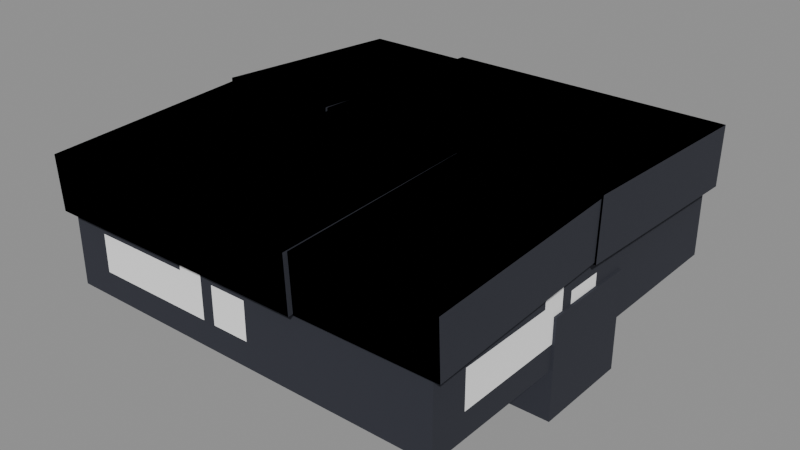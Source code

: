 # Source: Structures_Roofs_Flat.blend  (saved by Blender 5.0.119; exported with 4.5.12 LTS)
import bpy
from mathutils import Matrix  # noqa: F401  (used for matrix-valued properties, if any)

bpy.ops.wm.read_factory_settings(use_empty=True)
scene = bpy.context.scene
scene.name = 'Scene'

# ---- collections
col_widgets = bpy.data.collections.new('Widgets'); scene.collection.children.link(col_widgets)
col_widgets.hide_viewport = True

# ---- images (referenced by path relative to the original .blend; pixels are not part of the script)
import os
ASSET_DIR = os.environ.get("B2B_ASSET_DIR", "")  # directory of the original .blend (textures are referenced by path, not embedded)
HERE = os.path.dirname(os.path.abspath(__file__))  # packed textures are extracted next to this script under _unpacked/

def load_image(name, relpath, width, height, colorspace="sRGB"):
    """Load a texture the original file referenced (path relative to the .blend, or extracted next to this script)."""
    p = next((c for c in (os.path.join(HERE, relpath), os.path.join(ASSET_DIR, relpath)) if relpath and os.path.exists(c)), "")
    if p:
        img = bpy.data.images.load(p, check_existing=True)
        img.name = name
    else:  # same state as the original file: an image datablock whose file is absent (Cycles renders it pink)
        img = bpy.data.images.new(name, width, height)
        img.source = "FILE"
        img.filepath = "//" + (relpath or name)
    img.colorspace_settings.name = colorspace
    return img
img_image_0 = load_image('Image_0', '_unpacked/Image_0.2d4b6215.png', 1024, 1024, 'sRGB')

# ---- materials (node trees are filled in below, after node groups)
mat_material_0 = bpy.data.materials.new('Material_0')

# ---- material node trees
mat_material_0.use_nodes = True; mat_material_0.node_tree.nodes.clear()
_N = mat_material_0.node_tree.nodes; _L = mat_material_0.node_tree.links
n0 = _N.new('ShaderNodeBsdfPrincipled'); n0.name = 'Principled BSDF'; n0.location = (10, 300)
n0.inputs[2].default_value = 1.0
n1 = _N.new('ShaderNodeOutputMaterial'); n1.name = 'Material Output'; n1.location = (300, 300)
n2 = _N.new('NodeFrame'); n2.name = 'Frame'; n2.location = (0, 0)
n2.label = 'Alpha Clip'
n2.width = 150
n3 = _N.new('ShaderNodeMath'); n3.name = 'Math'; n3.location = (-340, -20)
n3.operation = 'SUBTRACT'
n3.inputs[0].default_value = 1.0
n4 = _N.new('ShaderNodeMath'); n4.name = 'Math.001'; n4.location = (-540, -20)
n4.operation = 'LESS_THAN'
n4.inputs[1].default_value = 0.05
n5 = _N.new('ShaderNodeTexImage'); n5.name = 'Image Texture'; n5.location = (-840, 210)
n5.label = 'BASE COLOR'
n5.image = img_image_0
n5.interpolation = 'Closest'
n5.extension = 'EXTEND'
n3.parent = n2
n4.parent = n2
_L.new(n0.outputs[0], n1.inputs[0])
_L.new(n3.outputs[0], n0.inputs[4])
_L.new(n4.outputs[0], n3.inputs[1])
_L.new(n5.outputs[0], n0.inputs[0])
_L.new(n5.outputs[1], n4.inputs[0])
n1.is_active_output = True

# ---- meshes
me_mesh_0 = bpy.data.meshes.new('Mesh_0')
me_mesh_0.from_pydata([(1.0, -1.01, 0.2525), (1.0, 1.01, 0.2525), (1.0, -1.01, -0.2525), (1.0, 1.01, -0.2525), (-1.0, 1.01, 0.2525), (-1.0, -1.01, 0.2525), (-1.0, 1.01, -0.2525), (-1.0, -1.01, -0.2525), (-1.0, 1.01, 0.2525), (1.0, 1.01, 0.2525), (-1.0, -1.01, 0.2525), (1.0, -1.01, 0.2525), (-1.0, -1.01, -0.2525), (1.0, -1.01, -0.2525), (-1.0, 1.01, -0.2525), (1.0, 1.01, -0.2525), (-1.0, -1.01, 0.2525), (1.0, -1.01, 0.2525), (-1.0, -1.01, -0.2525), (1.0, -1.01, -0.2525), (1.0, 1.01, 0.2525), (-1.0, 1.01, 0.2525), (1.0, 1.01, -0.2525), (-1.0, 1.01, -0.2525)], [], [(0, 2, 1), (2, 3, 1), (4, 6, 5), (6, 7, 5), (8, 10, 9), (10, 11, 9), (12, 14, 13), (14, 15, 13), (16, 18, 17), (18, 19, 17), (20, 22, 21), (22, 23, 21)])
_uv = me_mesh_0.uv_layers.new(name='UVMap')
_uv.uv.foreach_set('vector', [0.05469, 0.9688, 0.0625, 0.9688, 0.05469, 1.0, 0.0625, 0.9688, 0.0625, 1.0, 0.05469, 1.0, 0.05469, 0.9688, 0.0625, 0.9688, 0.05469, 1.0, 0.0625, 0.9688, 0.0625, 1.0, 0.05469, 1.0, 0.0, 1.0, 0.0, 1.0, 0.0, 1.0, 0.0, 1.0, 0.0, 1.0, 0.0, 1.0, 0.03125, 0.9688, 0.03125, 0.9375, 0.0625, 0.9688, 0.03125, 0.9375, 0.0625, 0.9375, 0.0625, 0.9688, 0.05469, 0.9688, 0.0625, 0.9688, 0.05469, 1.0, 0.0625, 0.9688, 0.0625, 1.0, 0.05469, 1.0, 0.05469, 0.9688, 0.0625, 0.9688, 0.05469, 1.0, 0.0625, 0.9688, 0.0625, 1.0, 0.05469, 1.0])
me_mesh_0.materials.append(mat_material_0)
me_mesh_0.update()
me_mesh_0.normals_split_custom_set([tuple(v) for v in zip(*[iter([1.0, 0.0, 0.0, 1.0, 0.0, 0.0, 1.0, 0.0, 0.0, 1.0, 0.0, 0.0, 1.0, 0.0, 0.0, 1.0, 0.0, 0.0, -1.0, 0.0, 0.0, -1.0, 0.0, 0.0, -1.0, 0.0, 0.0, -1.0, 0.0, 0.0, -1.0, 0.0, 0.0, -1.0, 0.0, 0.0, 0.0, 0.0, 1.0, 0.0, 0.0, 1.0, 0.0, 0.0, 1.0, 0.0, 0.0, 1.0, 0.0, 0.0, 1.0, 0.0, 0.0, 1.0, 0.0, 0.0, -1.0, 0.0, 0.0, -1.0, 0.0, 0.0, -1.0, 0.0, 0.0, -1.0, 0.0, 0.0, -1.0, 0.0, 0.0, -1.0, 0.0, -1.0, 0.0, 0.0, -1.0, 0.0, 0.0, -1.0, 0.0, 0.0, -1.0, 0.0, 0.0, -1.0, 0.0, 0.0, -1.0, 0.0, 0.0, 1.0, 0.0, 0.0, 1.0, 0.0, 0.0, 1.0, 0.0, 0.0, 1.0, 0.0, 0.0, 1.0, 0.0, 0.0, 1.0, 0.0])] * 3)])
me_mesh_1 = bpy.data.meshes.new('Mesh_1')
me_mesh_1.from_pydata([(-0.3117, -1.114, 0.06954), (-0.3117, -0.01106, 0.06954), (-0.3117, -1.114, -0.1945), (-0.3117, -0.01106, -0.1945), (0.3117, -0.01106, 0.06954), (0.3117, -1.114, 0.06954), (0.3117, -0.01106, -0.1945), (0.3117, -1.114, -0.1945), (0.3117, -0.01106, 0.06954), (-0.3117, -0.01106, 0.06954), (0.3117, -1.114, 0.06954), (-0.3117, -1.114, 0.06954), (0.3117, -1.114, -0.1945), (-0.3117, -1.114, -0.1945), (0.3117, -0.01106, -0.1945), (-0.3117, -0.01106, -0.1945), (0.3117, -1.114, 0.06954), (-0.3117, -1.114, 0.06954), (0.3117, -1.114, -0.1945), (-0.3117, -1.114, -0.1945), (-0.3117, -0.01106, 0.06954), (0.3117, -0.01106, 0.06954), (-0.3117, -0.01106, -0.1945), (0.3117, -0.01106, -0.1945)], [], [(0, 2, 1), (2, 3, 1), (4, 6, 5), (6, 7, 5), (8, 10, 9), (10, 11, 9), (12, 14, 13), (14, 15, 13), (16, 18, 17), (18, 19, 17), (20, 22, 21), (22, 23, 21)])
me_mesh_1.polygons.foreach_set('use_smooth', [0, 0, 0, 0, 1, 1, 1, 1, 1, 1, 1, 1])
_uv = me_mesh_1.uv_layers.new(name='UVMap')
_uv.uv.foreach_set('vector', [0.04004, 1.0, 0.04004, 0.9961, 0.02637, 1.0, 0.04004, 0.9961, 0.02637, 0.9961, 0.02637, 1.0, 0.04102, 0.9961, 0.04492, 0.9961, 0.04102, 0.9824, 0.04492, 0.9961, 0.04492, 0.9824, 0.04102, 0.9824, 0.01953, 0.9961, 0.01953, 0.9824, 0.009766, 0.9961, 0.01953, 0.9824, 0.009766, 0.9824, 0.009766, 0.9961, 0.02051, 0.9961, 0.02051, 0.9824, 0.03027, 0.9961, 0.02051, 0.9824, 0.03027, 0.9824, 0.03027, 0.9961, 0.02051, 0.9824, 0.02051, 0.9785, 0.03027, 0.9824, 0.02051, 0.9785, 0.03027, 0.9785, 0.03027, 0.9824, 0.0293, 0.9863, 0.0293, 0.9824, 0.01953, 0.9863, 0.0293, 0.9824, 0.01953, 0.9824, 0.01953, 0.9863])
me_mesh_1.materials.append(mat_material_0)
me_mesh_1.update()
me_mesh_1.normals_split_custom_set([tuple(v) for v in zip(*[iter([1.0, 0.0, 0.0, 1.0, 0.0, 0.0, 1.0, 0.0, 0.0, 1.0, -5.116e-08, 0.0, 1.0, -5.116e-08, 0.0, 1.0, -5.116e-08, 0.0, -1.0, 0.0, 0.0, -1.0, 0.0, 0.0, -1.0, 0.0, 0.0, -1.0, -5.116e-08, 0.0, -1.0, -5.116e-08, 0.0, -1.0, -5.116e-08, 0.0, 0.0, -4.776e-05, 1.0, -2.293e-09, -4.776e-05, 1.0, -2.088e-12, -4.776e-05, 1.0, -2.293e-09, -4.776e-05, 1.0, 2.282e-09, -4.776e-05, 1.0, -2.088e-12, -4.776e-05, 1.0, 0.0, 4.776e-05, -1.0, -2.293e-09, 4.776e-05, -1.0, -2.088e-12, 4.776e-05, -1.0, -2.293e-09, 4.776e-05, -1.0, 2.282e-09, 4.776e-05, -1.0, -2.088e-12, 4.776e-05, -1.0, -2.282e-09, -1.0, 4.777e-05, 2.088e-12, -1.0, 4.777e-05, 2.293e-09, -1.0, 4.777e-05, 2.088e-12, -1.0, 4.777e-05, 0.0, -1.0, 4.777e-05, 2.293e-09, -1.0, 4.777e-05, 0.0, 1.0, -4.775e-05, 2.293e-09, 1.0, -4.776e-05, 2.088e-12, 1.0, -4.776e-05, 2.293e-09, 1.0, -4.776e-05, -2.282e-09, 1.0, -4.777e-05, 2.088e-12, 1.0, -4.776e-05])] * 3)])
me_mesh_2 = bpy.data.meshes.new('Mesh_2')
me_mesh_2.from_pydata([(-0.6869, -1.129, 0.01259), (-0.6869, 0.003974, 0.01259), (-0.6869, -1.129, -0.2626), (-0.6869, 0.003974, -0.2626), (0.6869, 0.003974, 0.01259), (0.6869, -1.129, 0.01259), (0.6869, 0.003974, -0.2626), (0.6869, -1.129, -0.2626), (0.6869, 0.003974, 0.01259), (-0.6869, 0.003974, 0.01259), (0.6869, -1.129, 0.01259), (-0.6869, -1.129, 0.01259), (0.6869, -1.129, -0.2626), (-0.6869, -1.129, -0.2626), (0.6869, 0.003974, -0.2626), (-0.6869, 0.003974, -0.2626), (0.6869, -1.129, 0.01259), (-0.6869, -1.129, 0.01259), (0.6869, -1.129, -0.2626), (-0.6869, -1.129, -0.2626), (-0.6869, 0.003974, 0.01259), (0.6869, 0.003974, 0.01259), (-0.6869, 0.003974, -0.2626), (0.6869, 0.003974, -0.2626)], [], [(0, 2, 1), (2, 3, 1), (4, 6, 5), (6, 7, 5), (8, 10, 9), (10, 11, 9), (12, 14, 13), (14, 15, 13), (16, 18, 17), (18, 19, 17), (20, 22, 21), (22, 23, 21)])
me_mesh_2.polygons.foreach_set('use_smooth', [0, 0, 0, 0, 1, 1, 1, 1, 1, 1, 1, 1])
_uv = me_mesh_2.uv_layers.new(name='UVMap')
_uv.uv.foreach_set('vector', [0.04102, 0.9824, 0.04492, 0.9824, 0.04102, 0.9961, 0.04492, 0.9824, 0.04492, 0.9961, 0.04102, 0.9961, 0.02539, 1.0, 0.02539, 0.9961, 0.03906, 1.0, 0.02539, 0.9961, 0.03906, 0.9961, 0.03906, 1.0, 0.01953, 0.9961, 0.01953, 0.9824, 0.0009766, 0.9961, 0.01953, 0.9824, 0.0009766, 0.9824, 0.0009766, 0.9961, 0.0009766, 0.9961, 0.0009766, 0.9824, 0.01953, 0.9961, 0.0009766, 0.9824, 0.01953, 0.9824, 0.01953, 0.9961, 0.0009766, 0.9824, 0.0009766, 0.9785, 0.01953, 0.9824, 0.0009766, 0.9785, 0.01953, 0.9785, 0.01953, 0.9824, 0.0, 1.0, 0.0, 1.0, 0.0, 1.0, 0.0, 1.0, 0.0, 1.0, 0.0, 1.0])
me_mesh_2.materials.append(mat_material_0)
me_mesh_2.update()
me_mesh_2.normals_split_custom_set([tuple(v) for v in zip(*[iter([1.0, 0.0, 0.0, 1.0, 0.0, 0.0, 1.0, 0.0, 0.0, 1.0, 0.0, 0.0, 1.0, 0.0, 0.0, 1.0, 0.0, 0.0, -1.0, 0.0, 0.0, -1.0, 0.0, 0.0, -1.0, 0.0, 0.0, -1.0, 0.0, 0.0, -1.0, 0.0, 0.0, -1.0, 0.0, 0.0, -4.777e-05, 2.088e-12, 1.0, 2.088e-12, 4.777e-05, 1.0, -2.088e-12, -4.777e-05, 1.0, 2.088e-12, 4.777e-05, 1.0, 4.777e-05, -2.088e-12, 1.0, -2.088e-12, -4.777e-05, 1.0, -4.777e-05, -2.088e-12, -1.0, 2.088e-12, -4.777e-05, -1.0, -2.088e-12, 4.777e-05, -1.0, 2.088e-12, -4.777e-05, -1.0, 4.777e-05, 2.088e-12, -1.0, -2.088e-12, 4.777e-05, -1.0, -0.0003355, -1.0, 1.467e-11, 2.088e-12, -1.0, 4.777e-05, -2.088e-12, -1.0, -4.777e-05, 2.088e-12, -1.0, 4.777e-05, 0.0003355, -1.0, -1.467e-11, -2.088e-12, -1.0, -4.777e-05, 0.0003355, 1.0, 1.467e-11, -2.088e-12, 1.0, 4.777e-05, 2.088e-12, 1.0, -4.777e-05, -2.088e-12, 1.0, 4.777e-05, -0.0003355, 1.0, -1.467e-11, 2.088e-12, 1.0, -4.777e-05])] * 3)])
me_mesh_3 = bpy.data.meshes.new('Mesh_3')
me_mesh_3.from_pydata([(-0.7394, -1.098, 0.0255), (-0.7394, -0.02717, 0.0255), (-0.7394, -1.098, -0.2755), (-0.7394, -0.02717, -0.2755), (0.7394, -0.02717, 0.0255), (0.7394, -1.098, 0.0255), (0.7394, -0.02717, -0.2755), (0.7394, -1.098, -0.2755), (0.7394, -0.02717, 0.0255), (-0.7394, -0.02717, 0.0255), (0.7394, -1.098, 0.0255), (-0.7394, -1.098, 0.0255), (0.7394, -1.098, -0.2755), (-0.7394, -1.098, -0.2755), (0.7394, -0.02717, -0.2755), (-0.7394, -0.02717, -0.2755), (0.7394, -1.098, 0.0255), (-0.7394, -1.098, 0.0255), (0.7394, -1.098, -0.2755), (-0.7394, -1.098, -0.2755), (-0.7394, -0.02717, 0.0255), (0.7394, -0.02717, 0.0255), (-0.7394, -0.02717, -0.2755), (0.7394, -0.02717, -0.2755)], [], [(0, 2, 1), (2, 3, 1), (4, 6, 5), (6, 7, 5), (8, 10, 9), (10, 11, 9), (12, 14, 13), (14, 15, 13), (16, 18, 17), (18, 19, 17), (20, 22, 21), (22, 23, 21)])
me_mesh_3.polygons.foreach_set('use_smooth', [0, 0, 0, 0, 1, 1, 1, 1, 1, 1, 1, 1])
_uv = me_mesh_3.uv_layers.new(name='UVMap')
_uv.uv.foreach_set('vector', [0.04102, 0.9824, 0.04492, 0.9824, 0.04102, 0.9961, 0.04492, 0.9824, 0.04492, 0.9961, 0.04102, 0.9961, 0.02539, 1.0, 0.02539, 0.9961, 0.03906, 1.0, 0.02539, 0.9961, 0.03906, 0.9961, 0.03906, 1.0, 0.0, 0.9961, 0.0, 0.9824, 0.01953, 0.9961, 0.0, 0.9824, 0.01953, 0.9824, 0.01953, 0.9961, 0.02051, 0.9961, 0.02051, 0.9824, 0.04004, 0.9961, 0.02051, 0.9824, 0.04004, 0.9824, 0.04004, 0.9961, 0.0, 0.9824, 0.0, 0.9785, 0.01953, 0.9824, 0.0, 0.9785, 0.01953, 0.9785, 0.01953, 0.9824, 0.0293, 0.9844, 0.0293, 0.9805, 0.009766, 0.9844, 0.0293, 0.9805, 0.009766, 0.9805, 0.009766, 0.9844])
me_mesh_3.materials.append(mat_material_0)
me_mesh_3.update()
me_mesh_3.normals_split_custom_set([tuple(v) for v in zip(*[iter([1.0, 0.0, 0.0, 1.0, 0.0, 0.0, 1.0, 0.0, 0.0, 1.0, 0.0, 0.0, 1.0, 0.0, 0.0, 1.0, 0.0, 0.0, -1.0, 0.0, 0.0, -1.0, 0.0, 0.0, -1.0, 0.0, 0.0, -1.0, 0.0, 0.0, -1.0, 0.0, 0.0, -1.0, 0.0, 0.0, 0.0, -4.777e-05, 1.0, -2.293e-09, -4.777e-05, 1.0, -2.088e-12, -4.777e-05, 1.0, -2.293e-09, -4.777e-05, 1.0, 2.282e-09, -4.777e-05, 1.0, -2.088e-12, -4.777e-05, 1.0, 0.0, 4.777e-05, -1.0, -2.293e-09, 4.777e-05, -1.0, -2.088e-12, 4.777e-05, -1.0, -2.293e-09, 4.777e-05, -1.0, 2.282e-09, 4.777e-05, -1.0, -2.088e-12, 4.777e-05, -1.0, -0.0003355, -1.0, 1.467e-11, 2.088e-12, -1.0, 4.777e-05, -2.088e-12, -1.0, -4.777e-05, 2.088e-12, -1.0, 4.777e-05, -0.0003355, -1.0, 1.611e-08, -2.088e-12, -1.0, -4.777e-05, 0.0003355, 1.0, 1.467e-11, 2.293e-09, 1.0, -4.777e-05, 2.088e-12, 1.0, -4.776e-05, 2.293e-09, 1.0, -4.777e-05, 0.0003323, 1.0, -4.662e-05, 2.088e-12, 1.0, -4.776e-05])] * 3)])
me_mesh_4 = bpy.data.meshes.new('Mesh_4')
me_mesh_4.from_pydata([(-0.3562, -1.105, 0.01225), (-0.3562, -0.01989, 0.01225), (-0.3562, -1.105, -0.2623), (-0.3562, -0.01989, -0.2623), (0.3562, -0.01989, 0.01225), (0.3562, -1.105, 0.01225), (0.3562, -0.01989, -0.2623), (0.3562, -1.105, -0.2623), (0.3562, -0.01989, 0.01225), (-0.3562, -0.01989, 0.01225), (0.3562, -1.105, 0.01225), (-0.3562, -1.105, 0.01225), (0.3562, -1.105, -0.2623), (-0.3562, -1.105, -0.2623), (0.3562, -0.01989, -0.2623), (-0.3562, -0.01989, -0.2623), (0.3562, -1.105, 0.01225), (-0.3562, -1.105, 0.01225), (0.3562, -1.105, -0.2623), (-0.3562, -1.105, -0.2623), (-0.3562, -0.01989, 0.01225), (0.3562, -0.01989, 0.01225), (-0.3562, -0.01989, -0.2623), (0.3562, -0.01989, -0.2623)], [], [(0, 2, 1), (2, 3, 1), (4, 6, 5), (6, 7, 5), (8, 10, 9), (10, 11, 9), (12, 14, 13), (14, 15, 13), (16, 18, 17), (18, 19, 17), (20, 22, 21), (22, 23, 21)])
me_mesh_4.polygons.foreach_set('use_smooth', [0, 0, 0, 0, 1, 1, 1, 1, 1, 1, 1, 1])
_uv = me_mesh_4.uv_layers.new(name='UVMap')
_uv.uv.foreach_set('vector', [0.0, 1.0, 0.0, 1.0, 0.0, 1.0, 0.0, 1.0, 0.0, 1.0, 0.0, 1.0, 0.04102, 0.9961, 0.04492, 0.9961, 0.04102, 0.9824, 0.04492, 0.9961, 0.04492, 0.9824, 0.04102, 0.9824, 0.0, 0.9961, 0.0, 0.9824, 0.009766, 0.9961, 0.0, 0.9824, 0.009766, 0.9824, 0.009766, 0.9961, 0.03125, 0.9961, 0.03125, 0.9824, 0.04102, 0.9961, 0.03125, 0.9824, 0.04102, 0.9824, 0.04102, 0.9961, 0.03125, 0.9824, 0.03125, 0.9785, 0.04102, 0.9824, 0.03125, 0.9785, 0.04102, 0.9785, 0.04102, 0.9824, 0.0, 1.0, 0.0, 1.0, 0.0, 1.0, 0.0, 1.0, 0.0, 1.0, 0.0, 1.0])
me_mesh_4.materials.append(mat_material_0)
me_mesh_4.update()
me_mesh_4.normals_split_custom_set([tuple(v) for v in zip(*[iter([1.0, 0.0, 0.0, 1.0, 0.0, 0.0, 1.0, 0.0, 0.0, 1.0, 0.0, 0.0, 1.0, 0.0, 0.0, 1.0, 0.0, 0.0, -1.0, 0.0, 0.0, -1.0, 0.0, 0.0, -1.0, 0.0, 0.0, -1.0, 0.0, 0.0, -1.0, 0.0, 0.0, -1.0, 0.0, 0.0, -2.282e-09, 4.776e-05, 1.0, 2.088e-12, 4.776e-05, 1.0, 2.293e-09, 4.776e-05, 1.0, 2.088e-12, 4.776e-05, 1.0, 0.0, 4.776e-05, 1.0, 2.293e-09, 4.776e-05, 1.0, 0.0, 4.777e-05, -1.0, -2.293e-09, 4.777e-05, -1.0, -2.088e-12, 4.777e-05, -1.0, -2.293e-09, 4.777e-05, -1.0, 2.282e-09, 4.777e-05, -1.0, -2.088e-12, 4.777e-05, -1.0, -0.0003349, -1.0, -2.091e-05, -2.293e-09, -1.0, -4.777e-05, -2.088e-12, -1.0, -4.777e-05, -2.293e-09, -1.0, -4.777e-05, 0.0003349, -1.0, -2.093e-05, -2.088e-12, -1.0, -4.777e-05, 0.0003355, 1.0, -5.813e-06, -2.088e-12, 1.0, 4.778e-05, -2.293e-09, 1.0, 4.777e-05, -2.088e-12, 1.0, 4.778e-05, -0.0003349, 1.0, 2.091e-05, -2.293e-09, 1.0, 4.777e-05])] * 3)])
me_mesh_5 = bpy.data.meshes.new('Mesh_5')
me_mesh_5.from_pydata([(1.013, -0.25, 0.25), (1.013, 0.25, 0.25), (1.013, -0.25, -0.25), (1.013, 0.25, -0.25), (-1.013, 0.25, 0.25), (-1.013, -0.25, 0.25), (-1.013, 0.25, -0.25), (-1.013, -0.25, -0.25), (-1.013, 0.25, 0.25), (1.013, 0.25, 0.25), (-1.013, -0.25, 0.25), (1.013, -0.25, 0.25), (-1.013, -0.25, -0.25), (1.013, -0.25, -0.25), (-1.013, 0.25, -0.25), (1.013, 0.25, -0.25), (-1.013, -0.25, 0.25), (1.013, -0.25, 0.25), (-1.013, -0.25, -0.25), (1.013, -0.25, -0.25), (1.013, 0.25, 0.25), (-1.013, 0.25, 0.25), (1.013, 0.25, -0.25), (-1.013, 0.25, -0.25)], [], [(0, 2, 1), (2, 3, 1), (4, 6, 5), (6, 7, 5), (8, 10, 9), (10, 11, 9), (12, 14, 13), (14, 15, 13), (16, 18, 17), (18, 19, 17), (20, 22, 21), (22, 23, 21)])
_uv = me_mesh_5.uv_layers.new(name='UVMap')
_uv.uv.foreach_set('vector', [0.05469, 0.9922, 0.05469, 1.0, 0.04688, 0.9922, 0.05469, 1.0, 0.04688, 1.0, 0.04688, 0.9922, 0.05469, 0.9922, 0.05469, 1.0, 0.04688, 0.9922, 0.05469, 1.0, 0.04688, 1.0, 0.04688, 0.9922, 0.0625, 0.9688, 0.05469, 0.9688, 0.0625, 1.0, 0.05469, 0.9688, 0.05469, 1.0, 0.0625, 1.0, 0.0625, 1.0, 0.05469, 1.0, 0.0625, 0.9688, 0.05469, 1.0, 0.05469, 0.9688, 0.0625, 0.9688, 0.0625, 1.0, 0.05469, 1.0, 0.0625, 0.9688, 0.05469, 1.0, 0.05469, 0.9688, 0.0625, 0.9688, 0.0625, 1.0, 0.05469, 1.0, 0.0625, 0.9688, 0.05469, 1.0, 0.05469, 0.9688, 0.0625, 0.9688])
me_mesh_5.materials.append(mat_material_0)
me_mesh_5.update()
me_mesh_5.normals_split_custom_set([tuple(v) for v in zip(*[iter([1.0, 0.0, 0.0, 1.0, 0.0, 0.0, 1.0, 0.0, 0.0, 1.0, 0.0, 0.0, 1.0, 0.0, 0.0, 1.0, 0.0, 0.0, -1.0, 0.0, 0.0, -1.0, 0.0, 0.0, -1.0, 0.0, 0.0, -1.0, 0.0, 0.0, -1.0, 0.0, 0.0, -1.0, 0.0, 0.0, 0.0, 0.0, 1.0, 0.0, 0.0, 1.0, 0.0, 0.0, 1.0, 0.0, 0.0, 1.0, 0.0, 0.0, 1.0, 0.0, 0.0, 1.0, 0.0, 0.0, -1.0, 0.0, 0.0, -1.0, 0.0, 0.0, -1.0, 0.0, 0.0, -1.0, 0.0, 0.0, -1.0, 0.0, 0.0, -1.0, 0.0, -1.0, 0.0, 0.0, -1.0, 0.0, 0.0, -1.0, 0.0, 0.0, -1.0, 0.0, 0.0, -1.0, 0.0, 0.0, -1.0, 0.0, 0.0, 1.0, 0.0, 0.0, 1.0, 0.0, 0.0, 1.0, 0.0, 0.0, 1.0, 0.0, 0.0, 1.0, 0.0, 0.0, 1.0, 0.0])] * 3)])
me_plane = bpy.data.meshes.new('Plane')
me_plane.from_pydata([(-1.0, -6.123e-17, -1.0), (1.0, -6.123e-17, -1.0), (-1.0, 6.123e-17, 1.0), (1.0, 6.123e-17, 1.0)], [], [(0, 1, 3, 2)])
_uv = me_plane.uv_layers.new(name='UVMap')
_uv.uv.foreach_set('vector', [0.0, 0.0, 1.0, 0.0, 1.0, 1.0, 0.0, 1.0])
me_plane.update()
arm_armature = bpy.data.armatures.new('Armature')  # bones are not reproduced
arm_armature_001 = bpy.data.armatures.new('Armature.001')  # bones are not reproduced
arm_armature_002 = bpy.data.armatures.new('Armature.002')  # bones are not reproduced
arm_armature_003 = bpy.data.armatures.new('Armature.003')  # bones are not reproduced
arm_armature_004 = bpy.data.armatures.new('Armature.004')  # bones are not reproduced
arm_armature_005 = bpy.data.armatures.new('Armature.005')  # bones are not reproduced

# ---- objects
ob_block = bpy.data.objects.new('Block', arm_armature)
ob_mesh_0 = bpy.data.objects.new('Mesh_0', me_mesh_0)
ob_stairstep = bpy.data.objects.new('StairStep', arm_armature_001)
ob_mesh_1 = bpy.data.objects.new('Mesh_1', me_mesh_1)
ob_stairstep_001 = bpy.data.objects.new('StairStep.001', arm_armature_002)
ob_mesh_2 = bpy.data.objects.new('Mesh_2', me_mesh_2)
ob_stairstep_002 = bpy.data.objects.new('StairStep.002', arm_armature_003)
ob_mesh_3 = bpy.data.objects.new('Mesh_3', me_mesh_3)
ob_stairstep_003 = bpy.data.objects.new('StairStep.003', arm_armature_004)
ob_mesh_4 = bpy.data.objects.new('Mesh_4', me_mesh_4)
ob_wood = bpy.data.objects.new('wood', arm_armature_005)
ob_mesh_5 = bpy.data.objects.new('Mesh_5', me_mesh_5)
ob_wgt_wood = bpy.data.objects.new('WGT-wood', me_plane)

# ---- transforms, parenting, visibility, modifiers, constraints
ob_block.location = (0.0, 0.0, 0.0)
ob_block.rotation_mode = 'QUATERNION'
ob_block.rotation_quaternion = (1.0, 8.727e-05, -8.727e-05, 7.615e-09)
ob_block.show_in_front = True
ob_mesh_0.parent = ob_block
ob_mesh_0.location = (0.0, 0.0, 0.0)
ob_mesh_0.rotation_mode = 'QUATERNION'
ob_mesh_0.rotation_quaternion = (1.0, 0.0, 0.0, 0.0)
_vg = ob_mesh_0.vertex_groups.new(name='Block')
_vg.add([0, 1, 2, 3, 4, 5, 6, 7, 8, 9, 10, 11, 12, 13, 14, 15, 16, 17, 18, 19, 20, 21, 22, 23], 1.0, 'REPLACE')
_m = ob_mesh_0.modifiers.new('Armature', 'ARMATURE')
_m.object = ob_block
ob_stairstep.location = (-0.7025, -0.06099, 0.398)
ob_stairstep.rotation_mode = 'QUATERNION'
ob_stairstep.rotation_quaternion = (1.999e-18, -6.12e-17, -0.03264, -0.9995)
ob_stairstep.show_in_front = True
ob_mesh_1.parent = ob_stairstep
ob_mesh_1.location = (0.0, 0.0, 0.0)
ob_mesh_1.rotation_mode = 'QUATERNION'
ob_mesh_1.rotation_quaternion = (1.0, 0.0, 0.0, 0.0)
_vg = ob_mesh_1.vertex_groups.new(name='StairStep')
_vg.add([0, 1, 2, 3, 4, 5, 6, 7, 8, 9, 10, 11, 12, 13, 14, 15, 16, 17, 18, 19, 20, 21, 22, 23], 1.0, 'REPLACE')
_m = ob_mesh_1.modifiers.new('Armature', 'ARMATURE')
_m.object = ob_stairstep
ob_stairstep_001.location = (-0.3339, 0.0625, 0.4375)
ob_stairstep_001.rotation_mode = 'QUATERNION'
ob_stairstep_001.rotation_quaternion = (0.9998, 0.02212, 0.0, 0.0)
ob_stairstep_001.show_in_front = True
ob_mesh_2.parent = ob_stairstep_001
ob_mesh_2.location = (0.0, 0.0, 0.0)
ob_mesh_2.rotation_mode = 'QUATERNION'
ob_mesh_2.rotation_quaternion = (1.0, 0.0, 0.0, 0.0)
_vg = ob_mesh_2.vertex_groups.new(name='StairStep')
_vg.add([0, 1, 2, 3, 4, 5, 6, 7, 8, 9, 10, 11, 12, 13, 14, 15, 16, 17, 18, 19, 20, 21, 22, 23], 1.0, 'REPLACE')
_m = ob_mesh_2.modifiers.new('Armature', 'ARMATURE')
_m.object = ob_stairstep_001
ob_stairstep_002.location = (0.3125, -0.0625, 0.4375)
ob_stairstep_002.rotation_mode = 'QUATERNION'
ob_stairstep_002.rotation_quaternion = (1.229e-18, -6.122e-17, -0.02007, -0.9998)
ob_stairstep_002.show_in_front = True
ob_mesh_3.parent = ob_stairstep_002
ob_mesh_3.location = (0.0, 0.0, 0.0)
ob_mesh_3.rotation_mode = 'QUATERNION'
ob_mesh_3.rotation_quaternion = (1.0, 0.0, 0.0, 0.0)
_vg = ob_mesh_3.vertex_groups.new(name='StairStep')
_vg.add([0, 1, 2, 3, 4, 5, 6, 7, 8, 9, 10, 11, 12, 13, 14, 15, 16, 17, 18, 19, 20, 21, 22, 23], 1.0, 'REPLACE')
_m = ob_mesh_3.modifiers.new('Armature', 'ARMATURE')
_m.object = ob_stairstep_002
ob_stairstep_003.location = (0.6875, 0.0625, 0.4375)
ob_stairstep_003.rotation_mode = 'QUATERNION'
ob_stairstep_003.rotation_quaternion = (0.9997, 0.0247, 0.0, 0.0)
ob_stairstep_003.show_in_front = True
ob_mesh_4.parent = ob_stairstep_003
ob_mesh_4.location = (0.0, 0.0, 0.0)
ob_mesh_4.rotation_mode = 'QUATERNION'
ob_mesh_4.rotation_quaternion = (1.0, 0.0, 0.0, 0.0)
_vg = ob_mesh_4.vertex_groups.new(name='StairStep')
_vg.add([0, 1, 2, 3, 4, 5, 6, 7, 8, 9, 10, 11, 12, 13, 14, 15, 16, 17, 18, 19, 20, 21, 22, 23], 1.0, 'REPLACE')
_m = ob_mesh_4.modifiers.new('Armature', 'ARMATURE')
_m.object = ob_stairstep_003
ob_wood.location = (-6.25e-08, 0.0, -0.25)
ob_wood.rotation_mode = 'QUATERNION'
ob_wood.rotation_quaternion = (-7.615e-09, 1.0, -8.727e-05, 8.727e-05)
ob_wood.show_in_front = True
ob_mesh_5.parent = ob_wood
ob_mesh_5.location = (0.0, 0.0, 0.0)
ob_mesh_5.rotation_mode = 'QUATERNION'
ob_mesh_5.rotation_quaternion = (1.0, 0.0, 0.0, 0.0)
_vg = ob_mesh_5.vertex_groups.new(name='wood')
_vg.add([0, 1, 2, 3, 4, 5, 6, 7, 8, 9, 10, 11, 12, 13, 14, 15, 16, 17, 18, 19, 20, 21, 22, 23], 1.0, 'REPLACE')
_m = ob_mesh_5.modifiers.new('Armature', 'ARMATURE')
_m.object = ob_wood
ob_wgt_wood.location = (0.0, 0.0, 0.0)
ob_wgt_wood.hide_render = True

# ---- collection membership
scene.collection.objects.link(ob_block)
scene.collection.objects.link(ob_mesh_0)
scene.collection.objects.link(ob_stairstep)
scene.collection.objects.link(ob_mesh_1)
scene.collection.objects.link(ob_stairstep_001)
scene.collection.objects.link(ob_mesh_2)
scene.collection.objects.link(ob_stairstep_002)
scene.collection.objects.link(ob_mesh_3)
scene.collection.objects.link(ob_stairstep_003)
scene.collection.objects.link(ob_mesh_4)
scene.collection.objects.link(ob_wood)
scene.collection.objects.link(ob_mesh_5)
col_widgets.objects.link(ob_wgt_wood)

# ---- scene / render settings (as saved in the file)
scene.frame_start = 1; scene.frame_end = 250; scene.frame_set(1)
scene.render.engine = 'BLENDER_EEVEE_NEXT'
scene.render.bake_bias = 0.0
scene.render.bake_samples = 0
scene.cycles.sampling_pattern = 'TABULATED_SOBOL'
scene.eevee.use_volume_custom_range = False
bpy.context.view_layer.update()

# ---- added for rendering (the .blend has no active camera and no usable light): camera, sun + grey world if the file has none
cam_auto = bpy.data.cameras.new('AutoCamera')
cam_auto.lens = 50.0
cam_auto.sensor_width = 36.0
cam_auto.clip_end = 1000.0
ob_auto_camera = bpy.data.objects.new('AutoCamera', cam_auto)
scene.collection.objects.link(ob_auto_camera)
ob_auto_camera.location = (2.90155, -3.46861, 2.29206)
ob_auto_camera.rotation_euler = (1.09748, -7.21219e-08, 0.694738)
scene.camera = ob_auto_camera
light_auto_sun = bpy.data.lights.new('AutoSun', 'SUN')
light_auto_sun.energy = 3.0
light_auto_sun.angle = 0.0523599
ob_auto_sun = bpy.data.objects.new('AutoSun', light_auto_sun)
scene.collection.objects.link(ob_auto_sun)
ob_auto_sun.rotation_euler = (0.872665, 0.174533, 0.523599)
if scene.world is None:
    world_auto = bpy.data.worlds.new('AutoWorld')
    world_auto.color = (0.3, 0.3, 0.3)
    scene.world = world_auto
bpy.context.view_layer.update()
